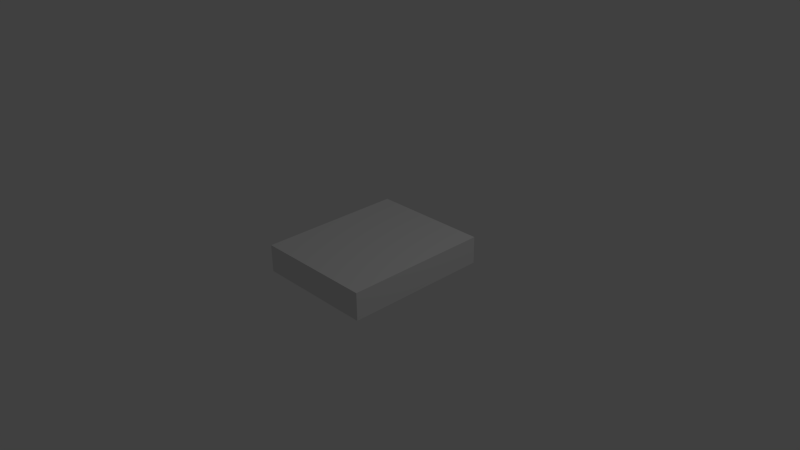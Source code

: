 # Source: kn-buch.blend  (saved by Blender 2.76.0; exported with 4.5.12 LTS)
import bpy
from mathutils import Matrix  # noqa: F401  (used for matrix-valued properties, if any)

bpy.ops.wm.read_factory_settings(use_empty=True)
scene = bpy.context.scene
scene.name = 'Scene'

# ---- collections
col_collection_1 = bpy.data.collections.new('Collection 1'); scene.collection.children.link(col_collection_1)

# ---- materials (node trees are filled in below, after node groups)
mat_material = bpy.data.materials.new('Material')
mat_material.alpha_threshold = 0.0
mat_material.use_transparent_shadow = False
mat_material.roughness = 0.5
mat_material.line_color = (0.0, 0.0, 0.0, 1.0)

# ---- material node trees

# ---- world
world_world = bpy.data.worlds.new('World'); scene.world = world_world
world_world.color = (0.05088, 0.05088, 0.05088)
world_world.use_sun_shadow = False
world_world.sun_shadow_jitter_overblur = 0.0
world_world.cycles.sampling_method = 'MANUAL'
world_world.cycles.sample_map_resolution = 256

# ---- cameras
cam_camera = bpy.data.cameras.new('Camera')
cam_camera.clip_end = 100.0
cam_camera.lens = 35.0
cam_camera.sensor_width = 32.0
cam_camera.sensor_height = 18.0
cam_camera.ortho_scale = 7.314
cam_camera.dof.focus_distance = 0.0
cam_camera.dof.aperture_fstop = 128.0

# ---- lights
light_lamp = bpy.data.lights.new('Lamp', 'POINT')
light_lamp.transmission_factor = 0.0
light_lamp.cutoff_distance = 30.0
light_lamp.energy = 100.0
light_lamp.shadow_buffer_clip_start = 1.001
light_lamp.shadow_soft_size = 0.1
light_lamp.shadow_maximum_resolution = 0.006
light_lamp.use_absolute_resolution = True
light_lamp.cycles.use_multiple_importance_sampling = False

# ---- meshes
me_cube = bpy.data.meshes.new('Cube')
me_cube.from_pydata([(1.0, 1.0, -1.0), (1.0, -1.0, -1.0), (-1.0, -1.0, -1.0), (-1.0, 1.0, -1.0), (1.0, 1.0, 1.0), (1.0, -1.0, 1.0), (-1.0, -1.0, 1.0), (-1.0, 1.0, 1.0)], [], [(0, 1, 2, 3), (4, 7, 6, 5), (0, 4, 5, 1), (1, 5, 6, 2), (2, 6, 7, 3), (4, 0, 3, 7)])
me_cube.materials.append(mat_material)
me_cube.use_remesh_preserve_volume = False
me_cube.use_remesh_preserve_attributes = False
me_cube.use_mirror_vertex_groups = False
me_cube.update()

# ---- objects
ob_kn_buch = bpy.data.objects.new('kn-buch', me_cube)
ob_lamp = bpy.data.objects.new('Lamp', light_lamp)
ob_camera = bpy.data.objects.new('Camera', cam_camera)

# ---- transforms, parenting, visibility, modifiers, constraints
ob_kn_buch.location = (0.0, 0.0, 0.0)
ob_kn_buch.scale = (0.8267, 1.0, 0.1876)
ob_kn_buch.lock_rotations_4d = False
ob_kn_buch.empty_display_type = 'ARROWS'
ob_kn_buch.lineart.crease_threshold = 0.0
ob_lamp.location = (4.076, 1.005, 5.904)
ob_lamp.rotation_euler = (0.6503, 0.05522, 1.866)
ob_lamp.lock_rotations_4d = False
ob_lamp.empty_display_type = 'ARROWS'
ob_lamp.color = (0.0, 0.0, 0.0, 0.0)
ob_lamp.lineart.crease_threshold = 0.0
ob_camera.location = (7.481, -6.508, 5.344)
ob_camera.rotation_euler = (1.109, 0.01082, 0.8149)
ob_camera.lock_rotations_4d = False
ob_camera.empty_display_type = 'ARROWS'
ob_camera.color = (0.0, 0.0, 0.0, 0.0)
ob_camera.display_type = 'WIRE'
ob_camera.lineart.crease_threshold = 0.0

# ---- collection membership
col_collection_1.objects.link(ob_kn_buch)
col_collection_1.objects.link(ob_lamp)
col_collection_1.objects.link(ob_camera)

# ---- scene / render settings (as saved in the file)
scene.camera = ob_camera
scene.frame_start = 1; scene.frame_end = 250; scene.frame_set(1)
scene.render.engine = 'BLENDER_EEVEE_NEXT'
scene.render.resolution_percentage = 50
scene.render.dither_intensity = 0.0
scene.cycles.use_denoising = False
scene.cycles.samples = 10
scene.cycles.sampling_pattern = 'TABULATED_SOBOL'
scene.cycles.light_sampling_threshold = 0.0
scene.cycles.use_adaptive_sampling = False
scene.cycles.use_light_tree = False
scene.cycles.blur_glossy = 0.0
scene.cycles.pixel_filter_type = 'GAUSSIAN'
scene.cycles.sample_clamp_indirect = 0.0
scene.view_settings.view_transform = 'Standard'
bpy.context.view_layer.update()
